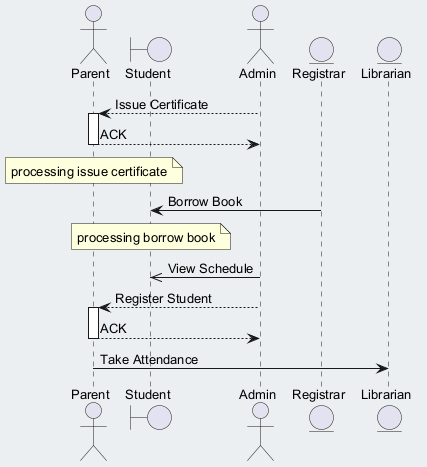

The diagram above was rendered by PlantUML. Its source (embedded in the PNG):
@startuml
skinparam backgroundColor #ECEFF1
skinparam classBackgroundColor #FFFFFF
skinparam classBorderColor #455A64
skinparam defaultFontSize 13
actor "Parent" as P
boundary "Student" as S
actor "Admin" as A
entity "Registrar" as R
entity "Librarian" as L
A --> P : Issue Certificate
activate P
P --> A : ACK
deactivate P
note over P : processing issue certificate
R -> S : Borrow Book
note over S : processing borrow book
A ->> S : View Schedule
A --> P : Register Student
activate P
P --> A : ACK
deactivate P
P -> L : Take Attendance
@enduml